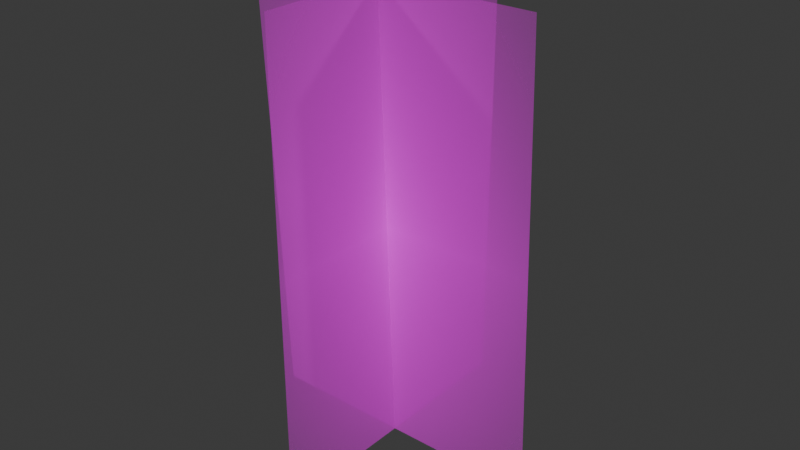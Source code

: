 # Source: tree1.blend  (saved by Blender 4.4.30; exported with 4.5.12 LTS)
import bpy
from mathutils import Matrix  # noqa: F401  (used for matrix-valued properties, if any)

bpy.ops.wm.read_factory_settings(use_empty=True)
scene = bpy.context.scene
scene.name = 'Scene'

# ---- collections
col_collection = bpy.data.collections.new('Collection'); scene.collection.children.link(col_collection)

# ---- images (referenced by path relative to the original .blend; pixels are not part of the script)
import os
ASSET_DIR = os.environ.get("B2B_ASSET_DIR", "")  # directory of the original .blend (textures are referenced by path, not embedded)
HERE = os.path.dirname(os.path.abspath(__file__))  # packed textures are extracted next to this script under _unpacked/

def load_image(name, relpath, width, height, colorspace="sRGB"):
    """Load a texture the original file referenced (path relative to the .blend, or extracted next to this script)."""
    p = next((c for c in (os.path.join(HERE, relpath), os.path.join(ASSET_DIR, relpath)) if relpath and os.path.exists(c)), "")
    if p:
        img = bpy.data.images.load(p, check_existing=True)
        img.name = name
    else:  # same state as the original file: an image datablock whose file is absent (Cycles renders it pink)
        img = bpy.data.images.new(name, width, height)
        img.source = "FILE"
        img.filepath = "//" + (relpath or name)
    img.colorspace_settings.name = colorspace
    return img
img_tree_4170391890_png = load_image('Tree-4170391890.png', 'Tree-4170391890.png', 1024, 1024, 'sRGB')

# ---- materials (node trees are filled in below, after node groups)
mat_tree_4170391890 = bpy.data.materials.new('Tree-4170391890')

# ---- material node trees
mat_tree_4170391890.use_nodes = True; mat_tree_4170391890.node_tree.nodes.clear()
_N = mat_tree_4170391890.node_tree.nodes; _L = mat_tree_4170391890.node_tree.links
n0 = _N.new('ShaderNodeOutputMaterial'); n0.name = 'Material Output'; n0.location = (300, 300)
n1 = _N.new('ShaderNodeTexImage'); n1.name = 'Image Texture'; n1.location = (-200, 300)
n1.image = img_tree_4170391890_png
n1.extension = 'CLIP'
n2 = _N.new('ShaderNodeBsdfPrincipled'); n2.name = 'Principled BSDF'; n2.location = (0, 300)
n2.inputs[2].default_value = 1.0
_L.new(n1.outputs[0], n2.inputs[0])
_L.new(n1.outputs[1], n2.inputs[4])
_L.new(n2.outputs[0], n0.inputs[0])
n0.is_active_output = True

# ---- world
world_world = bpy.data.worlds.new('World'); scene.world = world_world
world_world.use_nodes = True; world_world.node_tree.nodes.clear()
_N = world_world.node_tree.nodes; _L = world_world.node_tree.links
n0 = _N.new('ShaderNodeOutputWorld'); n0.name = 'World Output'; n0.location = (300, 300)
n1 = _N.new('ShaderNodeBackground'); n1.name = 'Background'; n1.location = (10, 300)
n1.inputs[0].default_value = (0.05088, 0.05088, 0.05088, 1.0)
_L.new(n1.outputs[0], n0.inputs[0])
n0.is_active_output = True
world_world.color = (0.05088, 0.05088, 0.05088)
world_world.sun_shadow_jitter_overblur = 0.0

# ---- meshes
me_tree_4170391890 = bpy.data.meshes.new('Tree-4170391890')
me_tree_4170391890.from_pydata([(-2.89, 0.07563, -0.05919), (3.002, 0.07563, -0.05919), (-2.89, -0.3294, 9.139), (3.002, -0.3294, 9.139), (-0.04996, -2.833, -0.06364), (-0.04996, 3.059, -0.06364), (-0.04996, -2.833, 9.143), (-0.04996, 3.059, 9.143)], [], [(0, 1, 3, 2), (4, 5, 7, 6)])
_uv = me_tree_4170391890.uv_layers.new(name='UVMap')
_uv.uv.foreach_set('vector', [0.0, 0.0, 1.0, 0.0, 1.0, 1.0, 0.0, 1.0, 0.0, 0.0, 1.0, 0.0, 1.0, 1.0, 0.0, 1.0])
me_tree_4170391890.materials.append(mat_tree_4170391890)
me_tree_4170391890.update()

# ---- objects
ob_tree_4170391890 = bpy.data.objects.new('Tree-4170391890', me_tree_4170391890)

# ---- transforms, parenting, visibility, modifiers, constraints
ob_tree_4170391890.location = (0.0, 0.0, 0.0)

# ---- collection membership
col_collection.objects.link(ob_tree_4170391890)

# ---- scene / render settings (as saved in the file)
scene.frame_start = 1; scene.frame_end = 250; scene.frame_set(1)
scene.render.engine = 'BLENDER_EEVEE_NEXT'
bpy.context.view_layer.update()

# ---- added for rendering (the .blend has no active camera and no usable light): camera, sun
cam_auto = bpy.data.cameras.new('AutoCamera')
cam_auto.lens = 50.0
cam_auto.sensor_width = 36.0
cam_auto.clip_end = 1000.0
ob_auto_camera = bpy.data.objects.new('AutoCamera', cam_auto)
scene.collection.objects.link(ob_auto_camera)
ob_auto_camera.location = (11.5444, -13.673, 13.7303)
ob_auto_camera.rotation_euler = (1.09748, -7.21219e-08, 0.694738)
scene.camera = ob_auto_camera
light_auto_sun = bpy.data.lights.new('AutoSun', 'SUN')
light_auto_sun.energy = 3.0
light_auto_sun.angle = 0.0523599
ob_auto_sun = bpy.data.objects.new('AutoSun', light_auto_sun)
scene.collection.objects.link(ob_auto_sun)
ob_auto_sun.rotation_euler = (0.872665, 0.174533, 0.523599)
bpy.context.view_layer.update()
